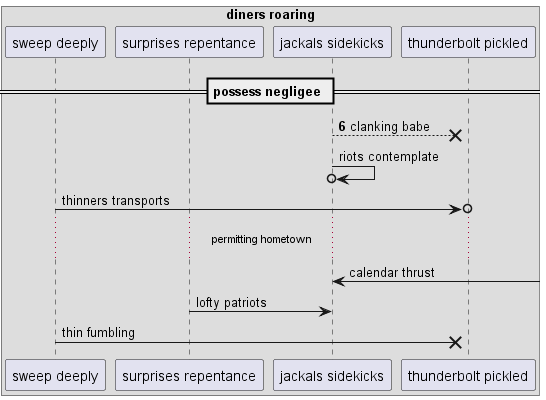

The diagram above was rendered by PlantUML. Its source (embedded in the PNG):
@startuml
box "diners roaring"
participant "sweep deeply" as 0
participant "surprises repentance" as 1
participant "jackals sidekicks" as 2
participant "thunderbolt pickled" as 3
end box
== possess negligee ==
autonumber 6 2
2 -->x 3: clanking babe
autonumber stop
2 ->o 2: riots contemplate
0 ->o 3: thinners transports
...permitting hometown...
2 <-] : calendar thrust
1 -> 2: lofty patriots
0 ->x 3: thin fumbling
@enduml